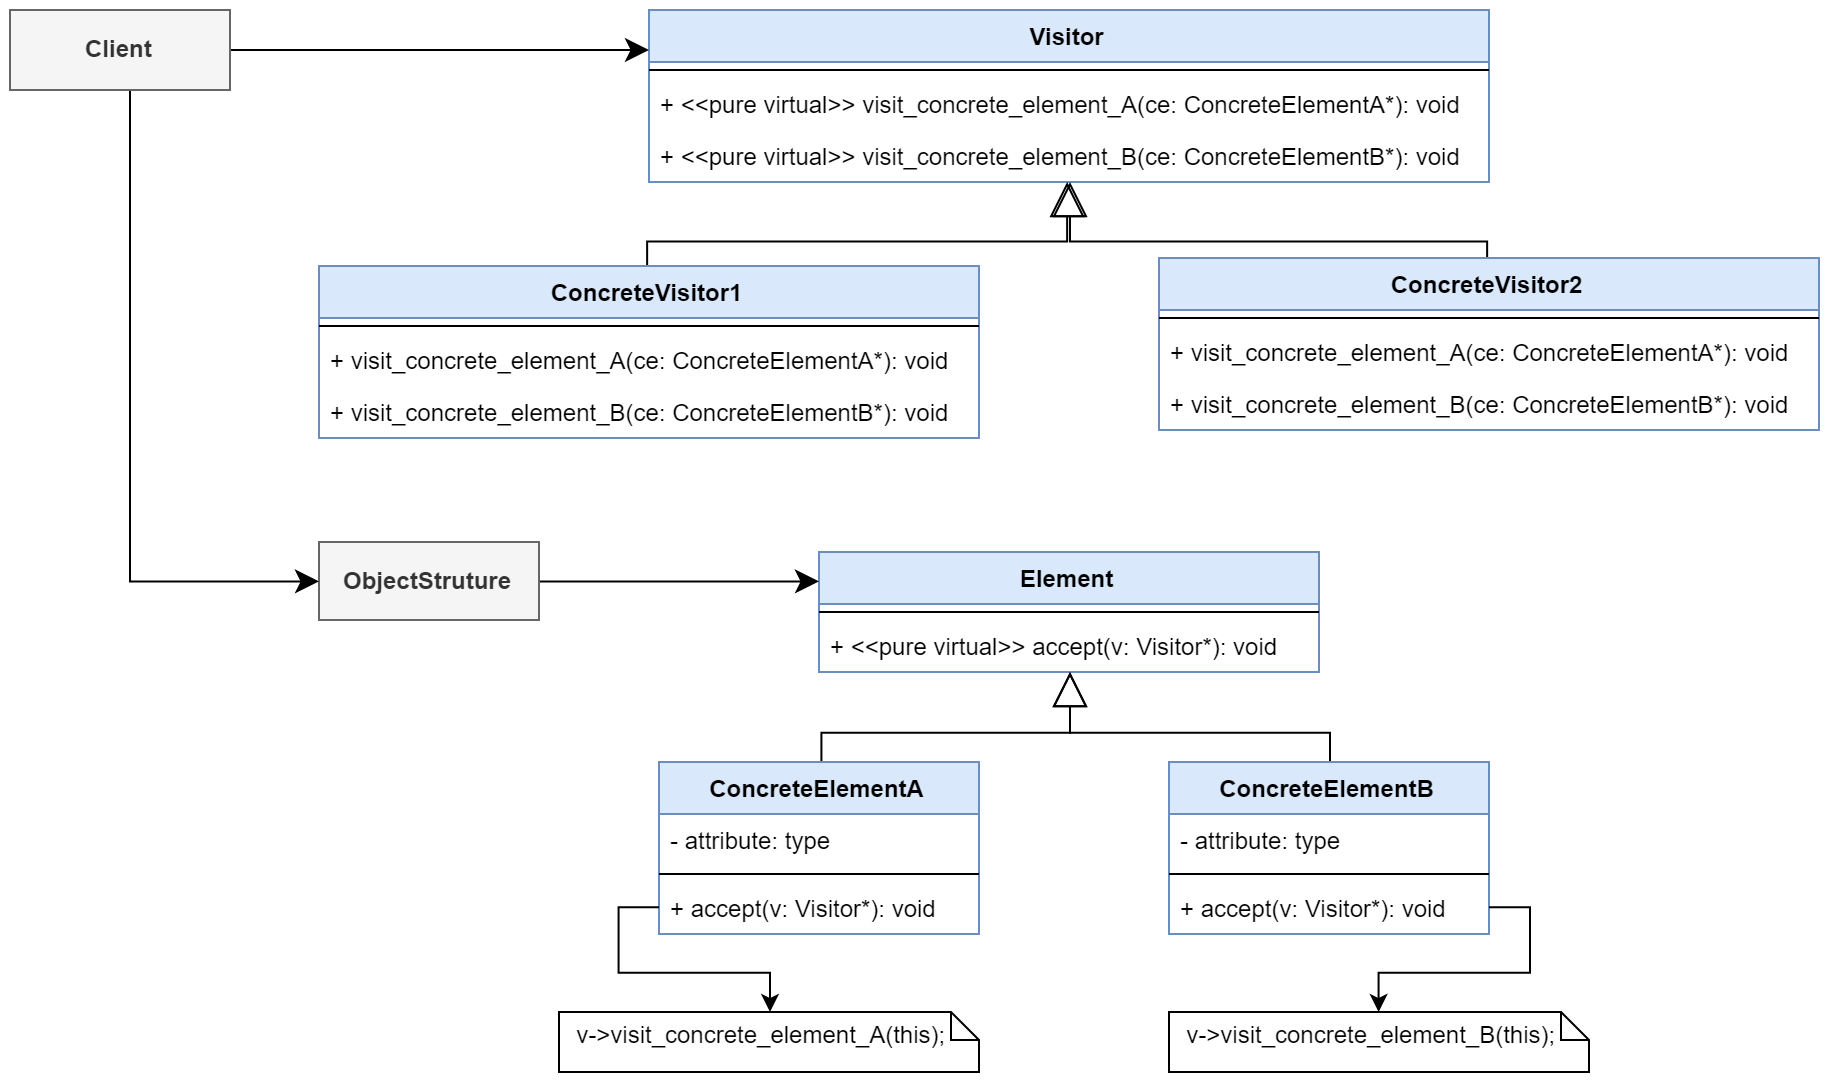

The diagram above was exported from draw.io. Its source (the exported page's mxGraphModel, read from the mxfile embedded in the PNG):
<mxGraphModel dx="1240" dy="626" grid="1" gridSize="10" guides="1" tooltips="1" connect="1" arrows="1" fold="1" page="1" pageScale="1" pageWidth="1100" pageHeight="850" math="0" shadow="0">
  <root>
    <mxCell id="0" />
    <mxCell id="1" parent="0" />
    <mxCell id="liFpsJdu7iP0cmQ_RtWY-1" value="Visitor" style="swimlane;fontStyle=1;align=center;verticalAlign=top;childLayout=stackLayout;horizontal=1;startSize=26;horizontalStack=0;resizeParent=1;resizeParentMax=0;resizeLast=0;collapsible=1;marginBottom=0;fillColor=#dae8fc;strokeColor=#6c8ebf;" vertex="1" parent="1">
      <mxGeometry x="339.5" y="24" width="420" height="86" as="geometry" />
    </mxCell>
    <mxCell id="liFpsJdu7iP0cmQ_RtWY-3" value="" style="line;strokeWidth=1;fillColor=none;align=left;verticalAlign=middle;spacingTop=-1;spacingLeft=3;spacingRight=3;rotatable=0;labelPosition=right;points=[];portConstraint=eastwest;" vertex="1" parent="liFpsJdu7iP0cmQ_RtWY-1">
      <mxGeometry y="26" width="420" height="8" as="geometry" />
    </mxCell>
    <mxCell id="liFpsJdu7iP0cmQ_RtWY-2" value="+ &lt;&lt;pure virtual&gt;&gt; visit_concrete_element_A(ce: ConcreteElementA*): void" style="text;strokeColor=none;fillColor=none;align=left;verticalAlign=top;spacingLeft=4;spacingRight=4;overflow=hidden;rotatable=0;points=[[0,0.5],[1,0.5]];portConstraint=eastwest;" vertex="1" parent="liFpsJdu7iP0cmQ_RtWY-1">
      <mxGeometry y="34" width="420" height="26" as="geometry" />
    </mxCell>
    <mxCell id="liFpsJdu7iP0cmQ_RtWY-13" value="+ &lt;&lt;pure virtual&gt;&gt; visit_concrete_element_B(ce: ConcreteElementB*): void" style="text;strokeColor=none;fillColor=none;align=left;verticalAlign=top;spacingLeft=4;spacingRight=4;overflow=hidden;rotatable=0;points=[[0,0.5],[1,0.5]];portConstraint=eastwest;" vertex="1" parent="liFpsJdu7iP0cmQ_RtWY-1">
      <mxGeometry y="60" width="420" height="26" as="geometry" />
    </mxCell>
    <mxCell id="liFpsJdu7iP0cmQ_RtWY-38" style="edgeStyle=orthogonalEdgeStyle;rounded=0;orthogonalLoop=1;jettySize=auto;html=1;endArrow=block;endFill=0;endSize=15;" edge="1" parent="1" source="liFpsJdu7iP0cmQ_RtWY-5" target="liFpsJdu7iP0cmQ_RtWY-1">
      <mxGeometry relative="1" as="geometry">
        <Array as="points">
          <mxPoint x="339" y="140" />
          <mxPoint x="549" y="140" />
        </Array>
      </mxGeometry>
    </mxCell>
    <mxCell id="liFpsJdu7iP0cmQ_RtWY-5" value="ConcreteVisitor1" style="swimlane;fontStyle=1;align=center;verticalAlign=top;childLayout=stackLayout;horizontal=1;startSize=26;horizontalStack=0;resizeParent=1;resizeParentMax=0;resizeLast=0;collapsible=1;marginBottom=0;fillColor=#dae8fc;strokeColor=#6c8ebf;" vertex="1" parent="1">
      <mxGeometry x="174.5" y="152" width="330" height="86" as="geometry" />
    </mxCell>
    <mxCell id="liFpsJdu7iP0cmQ_RtWY-7" value="" style="line;strokeWidth=1;fillColor=none;align=left;verticalAlign=middle;spacingTop=-1;spacingLeft=3;spacingRight=3;rotatable=0;labelPosition=right;points=[];portConstraint=eastwest;" vertex="1" parent="liFpsJdu7iP0cmQ_RtWY-5">
      <mxGeometry y="26" width="330" height="8" as="geometry" />
    </mxCell>
    <mxCell id="liFpsJdu7iP0cmQ_RtWY-8" value="+ visit_concrete_element_A(ce: ConcreteElementA*): void" style="text;strokeColor=none;fillColor=none;align=left;verticalAlign=top;spacingLeft=4;spacingRight=4;overflow=hidden;rotatable=0;points=[[0,0.5],[1,0.5]];portConstraint=eastwest;" vertex="1" parent="liFpsJdu7iP0cmQ_RtWY-5">
      <mxGeometry y="34" width="330" height="26" as="geometry" />
    </mxCell>
    <mxCell id="liFpsJdu7iP0cmQ_RtWY-14" value="+ visit_concrete_element_B(ce: ConcreteElementB*): void" style="text;strokeColor=none;fillColor=none;align=left;verticalAlign=top;spacingLeft=4;spacingRight=4;overflow=hidden;rotatable=0;points=[[0,0.5],[1,0.5]];portConstraint=eastwest;" vertex="1" parent="liFpsJdu7iP0cmQ_RtWY-5">
      <mxGeometry y="60" width="330" height="26" as="geometry" />
    </mxCell>
    <mxCell id="liFpsJdu7iP0cmQ_RtWY-9" value="Element" style="swimlane;fontStyle=1;align=center;verticalAlign=top;childLayout=stackLayout;horizontal=1;startSize=26;horizontalStack=0;resizeParent=1;resizeParentMax=0;resizeLast=0;collapsible=1;marginBottom=0;fillColor=#dae8fc;strokeColor=#6c8ebf;" vertex="1" parent="1">
      <mxGeometry x="424.5" y="295" width="250" height="60" as="geometry" />
    </mxCell>
    <mxCell id="liFpsJdu7iP0cmQ_RtWY-11" value="" style="line;strokeWidth=1;fillColor=none;align=left;verticalAlign=middle;spacingTop=-1;spacingLeft=3;spacingRight=3;rotatable=0;labelPosition=right;points=[];portConstraint=eastwest;" vertex="1" parent="liFpsJdu7iP0cmQ_RtWY-9">
      <mxGeometry y="26" width="250" height="8" as="geometry" />
    </mxCell>
    <mxCell id="liFpsJdu7iP0cmQ_RtWY-10" value="+ &lt;&lt;pure virtual&gt;&gt; accept(v: Visitor*): void" style="text;strokeColor=none;fillColor=none;align=left;verticalAlign=top;spacingLeft=4;spacingRight=4;overflow=hidden;rotatable=0;points=[[0,0.5],[1,0.5]];portConstraint=eastwest;" vertex="1" parent="liFpsJdu7iP0cmQ_RtWY-9">
      <mxGeometry y="34" width="250" height="26" as="geometry" />
    </mxCell>
    <mxCell id="liFpsJdu7iP0cmQ_RtWY-39" style="edgeStyle=orthogonalEdgeStyle;rounded=0;orthogonalLoop=1;jettySize=auto;html=1;endArrow=block;endFill=0;endSize=15;" edge="1" parent="1" source="liFpsJdu7iP0cmQ_RtWY-15" target="liFpsJdu7iP0cmQ_RtWY-1">
      <mxGeometry relative="1" as="geometry">
        <Array as="points">
          <mxPoint x="759" y="140" />
          <mxPoint x="550" y="140" />
        </Array>
      </mxGeometry>
    </mxCell>
    <mxCell id="liFpsJdu7iP0cmQ_RtWY-15" value="ConcreteVisitor2" style="swimlane;fontStyle=1;align=center;verticalAlign=top;childLayout=stackLayout;horizontal=1;startSize=26;horizontalStack=0;resizeParent=1;resizeParentMax=0;resizeLast=0;collapsible=1;marginBottom=0;fillColor=#dae8fc;strokeColor=#6c8ebf;" vertex="1" parent="1">
      <mxGeometry x="594.5" y="148" width="330" height="86" as="geometry" />
    </mxCell>
    <mxCell id="liFpsJdu7iP0cmQ_RtWY-16" value="" style="line;strokeWidth=1;fillColor=none;align=left;verticalAlign=middle;spacingTop=-1;spacingLeft=3;spacingRight=3;rotatable=0;labelPosition=right;points=[];portConstraint=eastwest;" vertex="1" parent="liFpsJdu7iP0cmQ_RtWY-15">
      <mxGeometry y="26" width="330" height="8" as="geometry" />
    </mxCell>
    <mxCell id="liFpsJdu7iP0cmQ_RtWY-17" value="+ visit_concrete_element_A(ce: ConcreteElementA*): void" style="text;strokeColor=none;fillColor=none;align=left;verticalAlign=top;spacingLeft=4;spacingRight=4;overflow=hidden;rotatable=0;points=[[0,0.5],[1,0.5]];portConstraint=eastwest;" vertex="1" parent="liFpsJdu7iP0cmQ_RtWY-15">
      <mxGeometry y="34" width="330" height="26" as="geometry" />
    </mxCell>
    <mxCell id="liFpsJdu7iP0cmQ_RtWY-18" value="+ visit_concrete_element_B(ce: ConcreteElementB*): void" style="text;strokeColor=none;fillColor=none;align=left;verticalAlign=top;spacingLeft=4;spacingRight=4;overflow=hidden;rotatable=0;points=[[0,0.5],[1,0.5]];portConstraint=eastwest;" vertex="1" parent="liFpsJdu7iP0cmQ_RtWY-15">
      <mxGeometry y="60" width="330" height="26" as="geometry" />
    </mxCell>
    <mxCell id="liFpsJdu7iP0cmQ_RtWY-36" style="edgeStyle=orthogonalEdgeStyle;rounded=0;orthogonalLoop=1;jettySize=auto;html=1;endSize=15;endArrow=block;endFill=0;" edge="1" parent="1" source="liFpsJdu7iP0cmQ_RtWY-19" target="liFpsJdu7iP0cmQ_RtWY-9">
      <mxGeometry relative="1" as="geometry">
        <Array as="points">
          <mxPoint x="425" y="385" />
          <mxPoint x="550" y="385" />
        </Array>
      </mxGeometry>
    </mxCell>
    <mxCell id="liFpsJdu7iP0cmQ_RtWY-19" value="ConcreteElementA" style="swimlane;fontStyle=1;align=center;verticalAlign=top;childLayout=stackLayout;horizontal=1;startSize=26;horizontalStack=0;resizeParent=1;resizeParentMax=0;resizeLast=0;collapsible=1;marginBottom=0;fillColor=#dae8fc;strokeColor=#6c8ebf;" vertex="1" parent="1">
      <mxGeometry x="344.5" y="400" width="160" height="86" as="geometry" />
    </mxCell>
    <mxCell id="liFpsJdu7iP0cmQ_RtWY-20" value="- attribute: type" style="text;strokeColor=none;fillColor=none;align=left;verticalAlign=top;spacingLeft=4;spacingRight=4;overflow=hidden;rotatable=0;points=[[0,0.5],[1,0.5]];portConstraint=eastwest;" vertex="1" parent="liFpsJdu7iP0cmQ_RtWY-19">
      <mxGeometry y="26" width="160" height="26" as="geometry" />
    </mxCell>
    <mxCell id="liFpsJdu7iP0cmQ_RtWY-21" value="" style="line;strokeWidth=1;fillColor=none;align=left;verticalAlign=middle;spacingTop=-1;spacingLeft=3;spacingRight=3;rotatable=0;labelPosition=right;points=[];portConstraint=eastwest;" vertex="1" parent="liFpsJdu7iP0cmQ_RtWY-19">
      <mxGeometry y="52" width="160" height="8" as="geometry" />
    </mxCell>
    <mxCell id="liFpsJdu7iP0cmQ_RtWY-23" value="+ accept(v: Visitor*): void" style="text;strokeColor=none;fillColor=none;align=left;verticalAlign=top;spacingLeft=4;spacingRight=4;overflow=hidden;rotatable=0;points=[[0,0.5],[1,0.5]];portConstraint=eastwest;" vertex="1" parent="liFpsJdu7iP0cmQ_RtWY-19">
      <mxGeometry y="60" width="160" height="26" as="geometry" />
    </mxCell>
    <mxCell id="liFpsJdu7iP0cmQ_RtWY-37" style="edgeStyle=orthogonalEdgeStyle;rounded=0;orthogonalLoop=1;jettySize=auto;html=1;endSize=15;endArrow=block;endFill=0;" edge="1" parent="1" source="liFpsJdu7iP0cmQ_RtWY-24" target="liFpsJdu7iP0cmQ_RtWY-9">
      <mxGeometry relative="1" as="geometry">
        <Array as="points">
          <mxPoint x="680" y="385" />
          <mxPoint x="550" y="385" />
        </Array>
      </mxGeometry>
    </mxCell>
    <mxCell id="liFpsJdu7iP0cmQ_RtWY-24" value="ConcreteElementB" style="swimlane;fontStyle=1;align=center;verticalAlign=top;childLayout=stackLayout;horizontal=1;startSize=26;horizontalStack=0;resizeParent=1;resizeParentMax=0;resizeLast=0;collapsible=1;marginBottom=0;fillColor=#dae8fc;strokeColor=#6c8ebf;" vertex="1" parent="1">
      <mxGeometry x="599.5" y="400" width="160" height="86" as="geometry" />
    </mxCell>
    <mxCell id="liFpsJdu7iP0cmQ_RtWY-25" value="- attribute: type" style="text;strokeColor=none;fillColor=none;align=left;verticalAlign=top;spacingLeft=4;spacingRight=4;overflow=hidden;rotatable=0;points=[[0,0.5],[1,0.5]];portConstraint=eastwest;" vertex="1" parent="liFpsJdu7iP0cmQ_RtWY-24">
      <mxGeometry y="26" width="160" height="26" as="geometry" />
    </mxCell>
    <mxCell id="liFpsJdu7iP0cmQ_RtWY-26" value="" style="line;strokeWidth=1;fillColor=none;align=left;verticalAlign=middle;spacingTop=-1;spacingLeft=3;spacingRight=3;rotatable=0;labelPosition=right;points=[];portConstraint=eastwest;" vertex="1" parent="liFpsJdu7iP0cmQ_RtWY-24">
      <mxGeometry y="52" width="160" height="8" as="geometry" />
    </mxCell>
    <mxCell id="liFpsJdu7iP0cmQ_RtWY-27" value="+ accept(v: Visitor*): void" style="text;strokeColor=none;fillColor=none;align=left;verticalAlign=top;spacingLeft=4;spacingRight=4;overflow=hidden;rotatable=0;points=[[0,0.5],[1,0.5]];portConstraint=eastwest;" vertex="1" parent="liFpsJdu7iP0cmQ_RtWY-24">
      <mxGeometry y="60" width="160" height="26" as="geometry" />
    </mxCell>
    <mxCell id="liFpsJdu7iP0cmQ_RtWY-28" value="&amp;nbsp; v-&amp;gt;visit_concrete_element_A(this);" style="shape=note;whiteSpace=wrap;html=1;size=14;verticalAlign=middle;align=left;spacingTop=-6;" vertex="1" parent="1">
      <mxGeometry x="294.5" y="525" width="210" height="30" as="geometry" />
    </mxCell>
    <mxCell id="liFpsJdu7iP0cmQ_RtWY-29" value="&amp;nbsp; v-&amp;gt;visit_concrete_element_B(this);" style="shape=note;whiteSpace=wrap;html=1;size=14;verticalAlign=middle;align=left;spacingTop=-6;" vertex="1" parent="1">
      <mxGeometry x="599.5" y="525" width="210" height="30" as="geometry" />
    </mxCell>
    <mxCell id="liFpsJdu7iP0cmQ_RtWY-40" style="edgeStyle=orthogonalEdgeStyle;rounded=0;orthogonalLoop=1;jettySize=auto;html=1;endArrow=classic;endFill=1;endSize=9;" edge="1" parent="1" source="liFpsJdu7iP0cmQ_RtWY-31" target="liFpsJdu7iP0cmQ_RtWY-9">
      <mxGeometry relative="1" as="geometry">
        <Array as="points">
          <mxPoint x="400" y="310" />
          <mxPoint x="400" y="310" />
        </Array>
      </mxGeometry>
    </mxCell>
    <mxCell id="liFpsJdu7iP0cmQ_RtWY-31" value="&lt;b&gt;ObjectStruture&lt;/b&gt;" style="html=1;align=center;fillColor=#f5f5f5;strokeColor=#666666;fontColor=#333333;" vertex="1" parent="1">
      <mxGeometry x="174.5" y="290" width="110" height="39" as="geometry" />
    </mxCell>
    <mxCell id="liFpsJdu7iP0cmQ_RtWY-42" style="edgeStyle=orthogonalEdgeStyle;rounded=0;orthogonalLoop=1;jettySize=auto;html=1;endArrow=classic;endFill=1;endSize=9;" edge="1" parent="1" source="liFpsJdu7iP0cmQ_RtWY-32" target="liFpsJdu7iP0cmQ_RtWY-1">
      <mxGeometry relative="1" as="geometry">
        <Array as="points">
          <mxPoint x="280" y="44" />
          <mxPoint x="280" y="44" />
        </Array>
      </mxGeometry>
    </mxCell>
    <mxCell id="liFpsJdu7iP0cmQ_RtWY-43" style="edgeStyle=orthogonalEdgeStyle;rounded=0;orthogonalLoop=1;jettySize=auto;html=1;endArrow=classic;endFill=1;endSize=9;" edge="1" parent="1" source="liFpsJdu7iP0cmQ_RtWY-32" target="liFpsJdu7iP0cmQ_RtWY-31">
      <mxGeometry relative="1" as="geometry">
        <Array as="points">
          <mxPoint x="80" y="309" />
        </Array>
      </mxGeometry>
    </mxCell>
    <mxCell id="liFpsJdu7iP0cmQ_RtWY-32" value="&lt;b&gt;Client&lt;/b&gt;" style="html=1;align=center;fillColor=#f5f5f5;strokeColor=#666666;fontColor=#333333;" vertex="1" parent="1">
      <mxGeometry x="20" y="24" width="110" height="40" as="geometry" />
    </mxCell>
    <mxCell id="liFpsJdu7iP0cmQ_RtWY-34" style="edgeStyle=orthogonalEdgeStyle;rounded=0;orthogonalLoop=1;jettySize=auto;html=1;" edge="1" parent="1" source="liFpsJdu7iP0cmQ_RtWY-23" target="liFpsJdu7iP0cmQ_RtWY-28">
      <mxGeometry relative="1" as="geometry" />
    </mxCell>
    <mxCell id="liFpsJdu7iP0cmQ_RtWY-35" style="edgeStyle=orthogonalEdgeStyle;rounded=0;orthogonalLoop=1;jettySize=auto;html=1;" edge="1" parent="1" source="liFpsJdu7iP0cmQ_RtWY-27" target="liFpsJdu7iP0cmQ_RtWY-29">
      <mxGeometry relative="1" as="geometry" />
    </mxCell>
  </root>
</mxGraphModel>